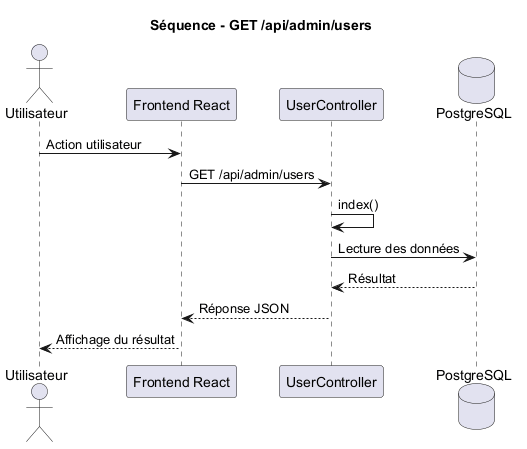

The diagram above was rendered by PlantUML. Its source (embedded in the PNG):
@startuml
title Séquence - GET /api/admin/users

actor Utilisateur
participant "Frontend React" as Frontend
participant "UserController" as Controller
database "PostgreSQL" as DB

Utilisateur -> Frontend : Action utilisateur
Frontend -> Controller : GET /api/admin/users
Controller -> Controller : index()
Controller -> DB : Lecture des données
DB --> Controller : Résultat
Controller --> Frontend : Réponse JSON
Frontend --> Utilisateur : Affichage du résultat

@enduml